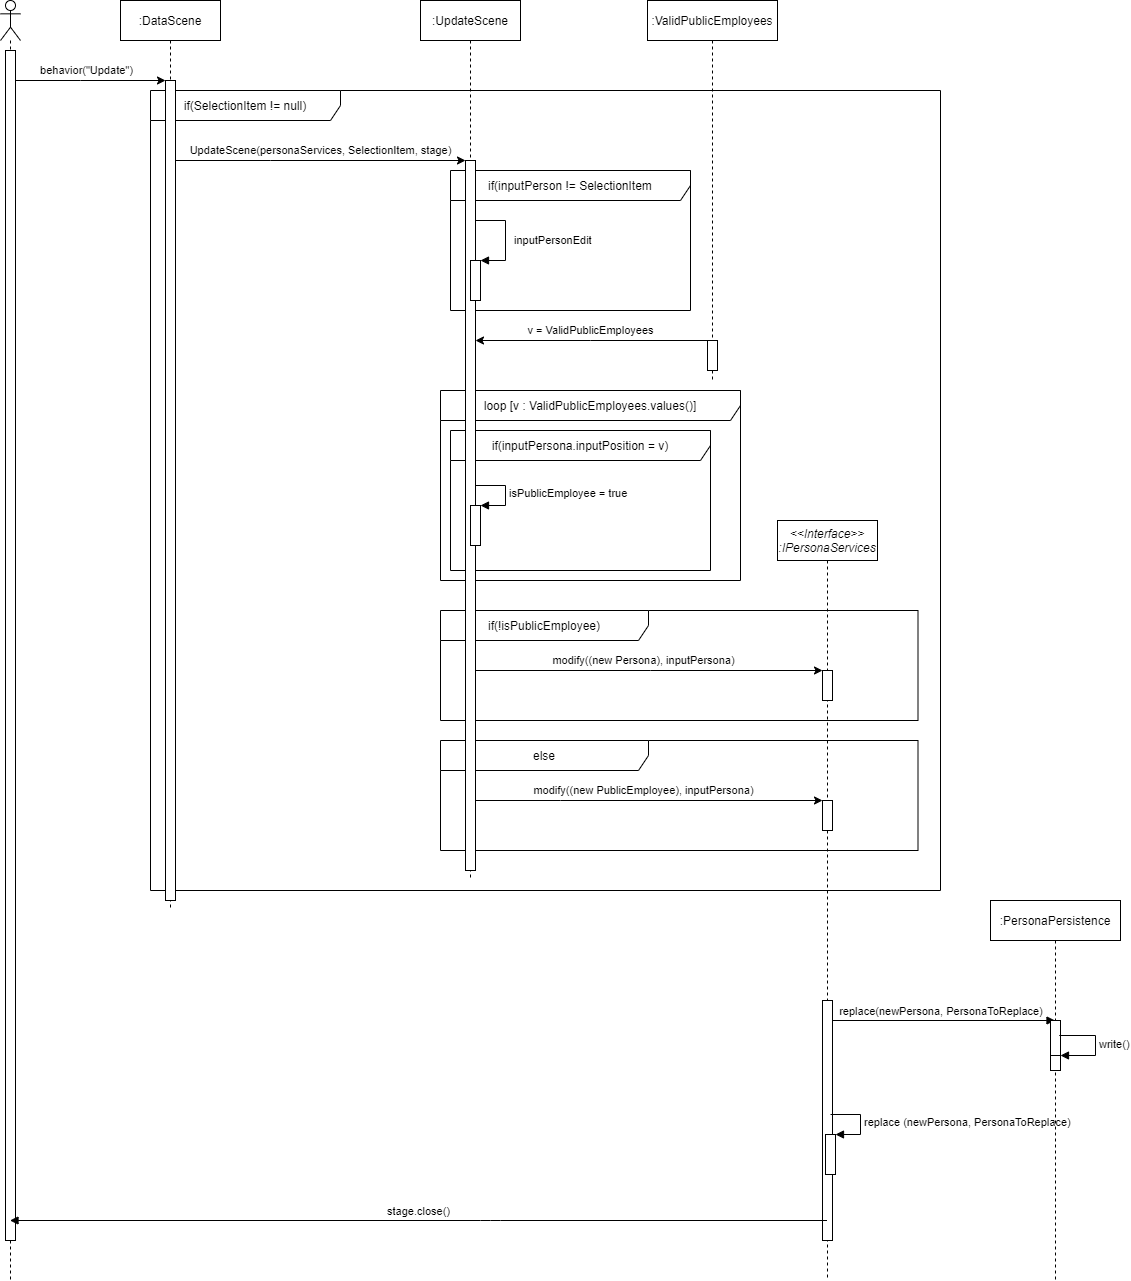

The diagram above was exported from draw.io. Its source (the exported page's mxGraphModel, read from the mxfile embedded in the PNG):
<mxGraphModel dx="1086" dy="806" grid="1" gridSize="10" guides="1" tooltips="1" connect="1" arrows="1" fold="1" page="1" pageScale="1" pageWidth="827" pageHeight="1169" math="0" shadow="0">
  <root>
    <mxCell id="0" />
    <mxCell id="1" parent="0" />
    <mxCell id="yOkUs0NO_CcFXKeN4pTP-9" value="if(SelectionItem != null)" style="shape=umlFrame;whiteSpace=wrap;html=1;width=190;height=30;" parent="1" vertex="1">
      <mxGeometry x="200" y="130" width="790" height="800" as="geometry" />
    </mxCell>
    <mxCell id="yOkUs0NO_CcFXKeN4pTP-25" value="else" style="shape=umlFrame;whiteSpace=wrap;html=1;width=208;height=30;" parent="1" vertex="1">
      <mxGeometry x="490" y="780" width="477.5" height="110" as="geometry" />
    </mxCell>
    <mxCell id="yOkUs0NO_CcFXKeN4pTP-23" value="if(!isPublicEmployee)" style="shape=umlFrame;whiteSpace=wrap;html=1;width=208;height=30;" parent="1" vertex="1">
      <mxGeometry x="490" y="650" width="477.5" height="110" as="geometry" />
    </mxCell>
    <mxCell id="yOkUs0NO_CcFXKeN4pTP-17" value="loop [v : ValidPublicEmployees.values()]" style="shape=umlFrame;whiteSpace=wrap;html=1;width=310;height=30;" parent="1" vertex="1">
      <mxGeometry x="490" y="430" width="300" height="190" as="geometry" />
    </mxCell>
    <mxCell id="yOkUs0NO_CcFXKeN4pTP-13" value=":ValidPublicEmployees" style="shape=umlLifeline;perimeter=lifelinePerimeter;whiteSpace=wrap;html=1;container=1;collapsible=0;recursiveResize=0;outlineConnect=0;" parent="1" vertex="1">
      <mxGeometry x="697" y="40" width="130" height="380" as="geometry" />
    </mxCell>
    <mxCell id="yOkUs0NO_CcFXKeN4pTP-15" value="" style="html=1;points=[];perimeter=orthogonalPerimeter;" parent="yOkUs0NO_CcFXKeN4pTP-13" vertex="1">
      <mxGeometry x="60" y="340" width="10" height="30" as="geometry" />
    </mxCell>
    <mxCell id="yOkUs0NO_CcFXKeN4pTP-18" value="if(inputPersona.inputPosition = v)" style="shape=umlFrame;whiteSpace=wrap;html=1;width=260;height=30;" parent="1" vertex="1">
      <mxGeometry x="500" y="470" width="260" height="140" as="geometry" />
    </mxCell>
    <mxCell id="yOkUs0NO_CcFXKeN4pTP-14" value="if(inputPerson != SelectionItem" style="shape=umlFrame;whiteSpace=wrap;html=1;width=240;height=30;" parent="1" vertex="1">
      <mxGeometry x="500" y="210" width="240" height="140" as="geometry" />
    </mxCell>
    <mxCell id="yOkUs0NO_CcFXKeN4pTP-1" value="" style="shape=umlLifeline;participant=umlActor;perimeter=lifelinePerimeter;whiteSpace=wrap;html=1;container=1;collapsible=0;recursiveResize=0;verticalAlign=top;spacingTop=36;outlineConnect=0;" parent="1" vertex="1">
      <mxGeometry x="50" y="40" width="20" height="1280" as="geometry" />
    </mxCell>
    <mxCell id="yOkUs0NO_CcFXKeN4pTP-2" value="" style="html=1;points=[];perimeter=orthogonalPerimeter;" parent="yOkUs0NO_CcFXKeN4pTP-1" vertex="1">
      <mxGeometry x="5" y="50" width="10" height="1190" as="geometry" />
    </mxCell>
    <mxCell id="yOkUs0NO_CcFXKeN4pTP-3" value=":DataScene" style="shape=umlLifeline;perimeter=lifelinePerimeter;whiteSpace=wrap;html=1;container=1;collapsible=0;recursiveResize=0;outlineConnect=0;" parent="1" vertex="1">
      <mxGeometry x="170" y="40" width="100" height="910" as="geometry" />
    </mxCell>
    <mxCell id="yOkUs0NO_CcFXKeN4pTP-4" value="" style="html=1;points=[];perimeter=orthogonalPerimeter;" parent="yOkUs0NO_CcFXKeN4pTP-3" vertex="1">
      <mxGeometry x="45" y="80" width="10" height="820" as="geometry" />
    </mxCell>
    <mxCell id="yOkUs0NO_CcFXKeN4pTP-5" value="behavior(&quot;Update&quot;)" style="edgeStyle=orthogonalEdgeStyle;rounded=0;orthogonalLoop=1;jettySize=auto;html=1;" parent="1" source="yOkUs0NO_CcFXKeN4pTP-2" target="yOkUs0NO_CcFXKeN4pTP-4" edge="1">
      <mxGeometry x="-0.0556" y="10" relative="1" as="geometry">
        <Array as="points">
          <mxPoint x="130" y="120" />
          <mxPoint x="130" y="120" />
        </Array>
        <mxPoint as="offset" />
      </mxGeometry>
    </mxCell>
    <mxCell id="yOkUs0NO_CcFXKeN4pTP-7" value=":UpdateScene" style="shape=umlLifeline;perimeter=lifelinePerimeter;whiteSpace=wrap;html=1;container=1;collapsible=0;recursiveResize=0;outlineConnect=0;" parent="1" vertex="1">
      <mxGeometry x="470" y="40" width="100" height="880" as="geometry" />
    </mxCell>
    <mxCell id="yOkUs0NO_CcFXKeN4pTP-8" value="" style="html=1;points=[];perimeter=orthogonalPerimeter;" parent="yOkUs0NO_CcFXKeN4pTP-7" vertex="1">
      <mxGeometry x="45" y="160" width="10" height="710" as="geometry" />
    </mxCell>
    <mxCell id="yOkUs0NO_CcFXKeN4pTP-11" value="" style="html=1;points=[];perimeter=orthogonalPerimeter;" parent="yOkUs0NO_CcFXKeN4pTP-7" vertex="1">
      <mxGeometry x="50" y="260" width="10" height="40" as="geometry" />
    </mxCell>
    <mxCell id="yOkUs0NO_CcFXKeN4pTP-12" value="inputPersonEdit" style="edgeStyle=orthogonalEdgeStyle;html=1;align=left;spacingLeft=2;endArrow=block;rounded=0;entryX=1;entryY=0;" parent="yOkUs0NO_CcFXKeN4pTP-7" target="yOkUs0NO_CcFXKeN4pTP-11" edge="1">
      <mxGeometry x="0.28" y="5" relative="1" as="geometry">
        <mxPoint x="55" y="190" as="sourcePoint" />
        <Array as="points">
          <mxPoint x="55" y="220" />
          <mxPoint x="85" y="220" />
          <mxPoint x="85" y="260" />
        </Array>
        <mxPoint as="offset" />
      </mxGeometry>
    </mxCell>
    <mxCell id="yOkUs0NO_CcFXKeN4pTP-21" value="" style="html=1;points=[];perimeter=orthogonalPerimeter;" parent="yOkUs0NO_CcFXKeN4pTP-7" vertex="1">
      <mxGeometry x="50" y="505" width="10" height="40" as="geometry" />
    </mxCell>
    <mxCell id="yOkUs0NO_CcFXKeN4pTP-22" value="isPublicEmployee = true" style="edgeStyle=orthogonalEdgeStyle;html=1;align=left;spacingLeft=2;endArrow=block;rounded=0;entryX=1;entryY=0;labelBackgroundColor=none;" parent="yOkUs0NO_CcFXKeN4pTP-7" target="yOkUs0NO_CcFXKeN4pTP-21" edge="1">
      <mxGeometry relative="1" as="geometry">
        <mxPoint x="55" y="485" as="sourcePoint" />
        <Array as="points">
          <mxPoint x="85" y="485" />
        </Array>
      </mxGeometry>
    </mxCell>
    <mxCell id="yOkUs0NO_CcFXKeN4pTP-10" value="UpdateScene(personaServices, SelectionItem, stage)" style="edgeStyle=orthogonalEdgeStyle;rounded=0;orthogonalLoop=1;jettySize=auto;html=1;" parent="1" source="yOkUs0NO_CcFXKeN4pTP-4" target="yOkUs0NO_CcFXKeN4pTP-8" edge="1">
      <mxGeometry y="10" relative="1" as="geometry">
        <Array as="points">
          <mxPoint x="320" y="200" />
          <mxPoint x="320" y="200" />
        </Array>
        <mxPoint as="offset" />
      </mxGeometry>
    </mxCell>
    <mxCell id="yOkUs0NO_CcFXKeN4pTP-16" value="&#10;&#10;&lt;span style=&quot;color: rgb(0, 0, 0); font-family: helvetica; font-size: 11px; font-style: normal; font-weight: 400; letter-spacing: normal; text-align: center; text-indent: 0px; text-transform: none; word-spacing: 0px; display: inline; float: none;&quot;&gt;v = ValidPublicEmployees&lt;/span&gt;&#10;&#10;" style="edgeStyle=orthogonalEdgeStyle;rounded=0;orthogonalLoop=1;jettySize=auto;html=1;labelBackgroundColor=none;" parent="1" source="yOkUs0NO_CcFXKeN4pTP-15" target="yOkUs0NO_CcFXKeN4pTP-8" edge="1">
      <mxGeometry x="0.0086" y="-10" relative="1" as="geometry">
        <Array as="points">
          <mxPoint x="640" y="380" />
          <mxPoint x="640" y="380" />
        </Array>
        <mxPoint as="offset" />
      </mxGeometry>
    </mxCell>
    <mxCell id="yOkUs0NO_CcFXKeN4pTP-24" value="&amp;lt;&amp;lt;Interface&amp;gt;&amp;gt;&lt;br&gt;:IPersonaServices" style="shape=umlLifeline;perimeter=lifelinePerimeter;whiteSpace=wrap;html=1;container=1;collapsible=0;recursiveResize=0;outlineConnect=0;fontStyle=2" parent="1" vertex="1">
      <mxGeometry x="827" y="560" width="100" height="760" as="geometry" />
    </mxCell>
    <mxCell id="yOkUs0NO_CcFXKeN4pTP-27" value="" style="html=1;points=[];perimeter=orthogonalPerimeter;" parent="yOkUs0NO_CcFXKeN4pTP-24" vertex="1">
      <mxGeometry x="45" y="150" width="10" height="30" as="geometry" />
    </mxCell>
    <mxCell id="yOkUs0NO_CcFXKeN4pTP-28" value="" style="html=1;points=[];perimeter=orthogonalPerimeter;" parent="yOkUs0NO_CcFXKeN4pTP-24" vertex="1">
      <mxGeometry x="45" y="280" width="10" height="30" as="geometry" />
    </mxCell>
    <mxCell id="MkTYB8L9Pfz4Gni7WW8U-3" value="replace(newPersona, PersonaToReplace)&amp;nbsp;" style="html=1;verticalAlign=bottom;endArrow=block;" parent="yOkUs0NO_CcFXKeN4pTP-24" target="MkTYB8L9Pfz4Gni7WW8U-1" edge="1">
      <mxGeometry width="80" relative="1" as="geometry">
        <mxPoint x="53" y="500" as="sourcePoint" />
        <mxPoint x="133" y="500" as="targetPoint" />
      </mxGeometry>
    </mxCell>
    <mxCell id="MkTYB8L9Pfz4Gni7WW8U-14" value="" style="html=1;points=[];perimeter=orthogonalPerimeter;" parent="yOkUs0NO_CcFXKeN4pTP-24" vertex="1">
      <mxGeometry x="45" y="480" width="10" height="240" as="geometry" />
    </mxCell>
    <mxCell id="MkTYB8L9Pfz4Gni7WW8U-15" value="" style="html=1;points=[];perimeter=orthogonalPerimeter;" parent="yOkUs0NO_CcFXKeN4pTP-24" vertex="1">
      <mxGeometry x="48" y="614" width="10" height="40" as="geometry" />
    </mxCell>
    <mxCell id="MkTYB8L9Pfz4Gni7WW8U-16" value="&lt;span style=&quot;text-align: center&quot;&gt;replace (&lt;/span&gt;&lt;span style=&quot;text-align: center&quot;&gt;newPersona, PersonaToReplace&lt;/span&gt;&lt;span style=&quot;text-align: center&quot;&gt;)&lt;/span&gt;" style="edgeStyle=orthogonalEdgeStyle;html=1;align=left;spacingLeft=2;endArrow=block;rounded=0;entryX=1;entryY=0;" parent="yOkUs0NO_CcFXKeN4pTP-24" target="MkTYB8L9Pfz4Gni7WW8U-15" edge="1">
      <mxGeometry relative="1" as="geometry">
        <mxPoint x="53" y="594" as="sourcePoint" />
        <Array as="points">
          <mxPoint x="83" y="594" />
        </Array>
      </mxGeometry>
    </mxCell>
    <mxCell id="yOkUs0NO_CcFXKeN4pTP-29" value="modify((new Persona), inputPersona)" style="edgeStyle=orthogonalEdgeStyle;rounded=0;orthogonalLoop=1;jettySize=auto;html=1;" parent="1" source="yOkUs0NO_CcFXKeN4pTP-8" target="yOkUs0NO_CcFXKeN4pTP-27" edge="1">
      <mxGeometry x="-0.0336" y="10" relative="1" as="geometry">
        <Array as="points">
          <mxPoint x="700" y="710" />
          <mxPoint x="700" y="710" />
        </Array>
        <mxPoint as="offset" />
        <mxPoint x="530" y="719.5" as="sourcePoint" />
        <mxPoint x="842.5" y="719.5" as="targetPoint" />
      </mxGeometry>
    </mxCell>
    <mxCell id="yOkUs0NO_CcFXKeN4pTP-30" value="modify((new PublicEmployee), inputPersona)" style="edgeStyle=orthogonalEdgeStyle;rounded=0;orthogonalLoop=1;jettySize=auto;html=1;" parent="1" source="yOkUs0NO_CcFXKeN4pTP-8" target="yOkUs0NO_CcFXKeN4pTP-28" edge="1">
      <mxGeometry x="-0.0336" y="10" relative="1" as="geometry">
        <Array as="points">
          <mxPoint x="610" y="840" />
          <mxPoint x="610" y="840" />
        </Array>
        <mxPoint as="offset" />
        <mxPoint x="535" y="720" as="sourcePoint" />
        <mxPoint x="882" y="720" as="targetPoint" />
      </mxGeometry>
    </mxCell>
    <mxCell id="MkTYB8L9Pfz4Gni7WW8U-1" value=":PersonaPersistence" style="shape=umlLifeline;perimeter=lifelinePerimeter;whiteSpace=wrap;html=1;container=1;collapsible=0;recursiveResize=0;outlineConnect=0;" parent="1" vertex="1">
      <mxGeometry x="1040" y="940" width="130" height="380" as="geometry" />
    </mxCell>
    <mxCell id="MkTYB8L9Pfz4Gni7WW8U-7" value="" style="html=1;points=[];perimeter=orthogonalPerimeter;" parent="MkTYB8L9Pfz4Gni7WW8U-1" vertex="1">
      <mxGeometry x="60" y="120" width="10" height="50" as="geometry" />
    </mxCell>
    <mxCell id="MkTYB8L9Pfz4Gni7WW8U-10" value="" style="html=1;points=[];perimeter=orthogonalPerimeter;" parent="MkTYB8L9Pfz4Gni7WW8U-1" vertex="1">
      <mxGeometry x="60" y="155" width="10" height="15" as="geometry" />
    </mxCell>
    <mxCell id="MkTYB8L9Pfz4Gni7WW8U-11" value="write()" style="edgeStyle=orthogonalEdgeStyle;html=1;align=left;spacingLeft=2;endArrow=block;rounded=0;entryX=1;entryY=0;" parent="MkTYB8L9Pfz4Gni7WW8U-1" target="MkTYB8L9Pfz4Gni7WW8U-10" edge="1">
      <mxGeometry relative="1" as="geometry">
        <mxPoint x="70" y="135" as="sourcePoint" />
        <Array as="points">
          <mxPoint x="69" y="135" />
          <mxPoint x="105" y="135" />
          <mxPoint x="105" y="155" />
        </Array>
      </mxGeometry>
    </mxCell>
    <mxCell id="MkTYB8L9Pfz4Gni7WW8U-18" value="stage.close()" style="html=1;verticalAlign=bottom;endArrow=block;" parent="1" source="yOkUs0NO_CcFXKeN4pTP-24" target="yOkUs0NO_CcFXKeN4pTP-1" edge="1">
      <mxGeometry width="80" relative="1" as="geometry">
        <mxPoint x="430" y="1260" as="sourcePoint" />
        <mxPoint x="510" y="1260" as="targetPoint" />
        <Array as="points">
          <mxPoint x="540" y="1260" />
        </Array>
      </mxGeometry>
    </mxCell>
  </root>
</mxGraphModel>